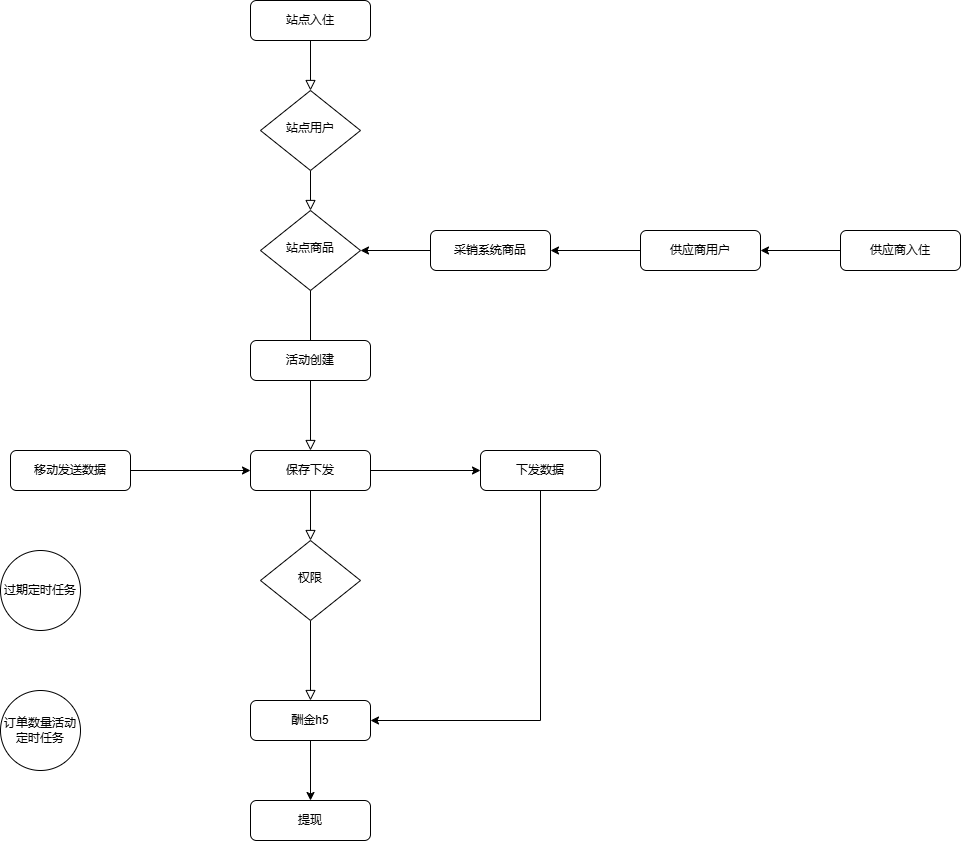

The diagram above was exported from draw.io. Its source (the exported page's mxGraphModel, read from the mxfile embedded in the PNG):
<mxGraphModel dx="2261" dy="746" grid="1" gridSize="10" guides="1" tooltips="1" connect="1" arrows="1" fold="1" page="1" pageScale="1" pageWidth="827" pageHeight="1169" math="0" shadow="0">
  <root>
    <mxCell id="WIyWlLk6GJQsqaUBKTNV-0" />
    <mxCell id="WIyWlLk6GJQsqaUBKTNV-1" parent="WIyWlLk6GJQsqaUBKTNV-0" />
    <mxCell id="WIyWlLk6GJQsqaUBKTNV-2" value="" style="rounded=0;html=1;jettySize=auto;orthogonalLoop=1;fontSize=11;endArrow=block;endFill=0;endSize=8;strokeWidth=1;shadow=0;labelBackgroundColor=none;edgeStyle=orthogonalEdgeStyle;" parent="WIyWlLk6GJQsqaUBKTNV-1" source="WIyWlLk6GJQsqaUBKTNV-3" target="WIyWlLk6GJQsqaUBKTNV-6" edge="1">
      <mxGeometry relative="1" as="geometry" />
    </mxCell>
    <mxCell id="WIyWlLk6GJQsqaUBKTNV-3" value="站点入住" style="rounded=1;whiteSpace=wrap;html=1;fontSize=12;glass=0;strokeWidth=1;shadow=0;" parent="WIyWlLk6GJQsqaUBKTNV-1" vertex="1">
      <mxGeometry x="160" y="80" width="120" height="40" as="geometry" />
    </mxCell>
    <mxCell id="WIyWlLk6GJQsqaUBKTNV-4" value="" style="rounded=0;html=1;jettySize=auto;orthogonalLoop=1;fontSize=11;endArrow=block;endFill=0;endSize=8;strokeWidth=1;shadow=0;labelBackgroundColor=none;edgeStyle=orthogonalEdgeStyle;" parent="WIyWlLk6GJQsqaUBKTNV-1" source="WIyWlLk6GJQsqaUBKTNV-6" target="WIyWlLk6GJQsqaUBKTNV-10" edge="1">
      <mxGeometry y="20" relative="1" as="geometry">
        <mxPoint as="offset" />
      </mxGeometry>
    </mxCell>
    <mxCell id="WIyWlLk6GJQsqaUBKTNV-6" value="站点用户" style="rhombus;whiteSpace=wrap;html=1;shadow=0;fontFamily=Helvetica;fontSize=12;align=center;strokeWidth=1;spacing=6;spacingTop=-4;" parent="WIyWlLk6GJQsqaUBKTNV-1" vertex="1">
      <mxGeometry x="170" y="170" width="100" height="80" as="geometry" />
    </mxCell>
    <mxCell id="WIyWlLk6GJQsqaUBKTNV-8" value="" style="rounded=0;html=1;jettySize=auto;orthogonalLoop=1;fontSize=11;endArrow=block;endFill=0;endSize=8;strokeWidth=1;shadow=0;labelBackgroundColor=none;edgeStyle=orthogonalEdgeStyle;" parent="WIyWlLk6GJQsqaUBKTNV-1" source="uoe4AyO5u6SXbQwbcKop-17" target="WIyWlLk6GJQsqaUBKTNV-11" edge="1">
      <mxGeometry x="0.3333" y="20" relative="1" as="geometry">
        <mxPoint as="offset" />
      </mxGeometry>
    </mxCell>
    <mxCell id="WIyWlLk6GJQsqaUBKTNV-10" value="站点商品" style="rhombus;whiteSpace=wrap;html=1;shadow=0;fontFamily=Helvetica;fontSize=12;align=center;strokeWidth=1;spacing=6;spacingTop=-4;" parent="WIyWlLk6GJQsqaUBKTNV-1" vertex="1">
      <mxGeometry x="170" y="290" width="100" height="80" as="geometry" />
    </mxCell>
    <mxCell id="uoe4AyO5u6SXbQwbcKop-6" value="" style="edgeStyle=orthogonalEdgeStyle;rounded=0;orthogonalLoop=1;jettySize=auto;html=1;" edge="1" parent="WIyWlLk6GJQsqaUBKTNV-1" source="WIyWlLk6GJQsqaUBKTNV-11" target="uoe4AyO5u6SXbQwbcKop-5">
      <mxGeometry relative="1" as="geometry" />
    </mxCell>
    <mxCell id="WIyWlLk6GJQsqaUBKTNV-11" value="酬金h5" style="rounded=1;whiteSpace=wrap;html=1;fontSize=12;glass=0;strokeWidth=1;shadow=0;" parent="WIyWlLk6GJQsqaUBKTNV-1" vertex="1">
      <mxGeometry x="160" y="780" width="120" height="40" as="geometry" />
    </mxCell>
    <mxCell id="uoe4AyO5u6SXbQwbcKop-4" value="" style="edgeStyle=orthogonalEdgeStyle;rounded=0;orthogonalLoop=1;jettySize=auto;html=1;" edge="1" parent="WIyWlLk6GJQsqaUBKTNV-1" source="uoe4AyO5u6SXbQwbcKop-1" target="WIyWlLk6GJQsqaUBKTNV-10">
      <mxGeometry relative="1" as="geometry" />
    </mxCell>
    <mxCell id="uoe4AyO5u6SXbQwbcKop-1" value="采销系统商品" style="rounded=1;whiteSpace=wrap;html=1;fontSize=12;glass=0;strokeWidth=1;shadow=0;" vertex="1" parent="WIyWlLk6GJQsqaUBKTNV-1">
      <mxGeometry x="340" y="310" width="120" height="40" as="geometry" />
    </mxCell>
    <mxCell id="uoe4AyO5u6SXbQwbcKop-3" value="" style="edgeStyle=orthogonalEdgeStyle;rounded=0;orthogonalLoop=1;jettySize=auto;html=1;" edge="1" parent="WIyWlLk6GJQsqaUBKTNV-1" source="uoe4AyO5u6SXbQwbcKop-11" target="uoe4AyO5u6SXbQwbcKop-1">
      <mxGeometry relative="1" as="geometry" />
    </mxCell>
    <mxCell id="uoe4AyO5u6SXbQwbcKop-2" value="供应商入住" style="rounded=1;whiteSpace=wrap;html=1;fontSize=12;glass=0;strokeWidth=1;shadow=0;" vertex="1" parent="WIyWlLk6GJQsqaUBKTNV-1">
      <mxGeometry x="750" y="310" width="120" height="40" as="geometry" />
    </mxCell>
    <mxCell id="uoe4AyO5u6SXbQwbcKop-5" value="提现" style="rounded=1;whiteSpace=wrap;html=1;fontSize=12;glass=0;strokeWidth=1;shadow=0;" vertex="1" parent="WIyWlLk6GJQsqaUBKTNV-1">
      <mxGeometry x="160" y="880" width="120" height="40" as="geometry" />
    </mxCell>
    <mxCell id="uoe4AyO5u6SXbQwbcKop-12" value="" style="edgeStyle=orthogonalEdgeStyle;rounded=0;orthogonalLoop=1;jettySize=auto;html=1;" edge="1" parent="WIyWlLk6GJQsqaUBKTNV-1" source="uoe4AyO5u6SXbQwbcKop-2" target="uoe4AyO5u6SXbQwbcKop-11">
      <mxGeometry relative="1" as="geometry">
        <mxPoint x="820" y="330" as="sourcePoint" />
        <mxPoint x="460" y="330" as="targetPoint" />
      </mxGeometry>
    </mxCell>
    <mxCell id="uoe4AyO5u6SXbQwbcKop-11" value="供应商用户" style="rounded=1;whiteSpace=wrap;html=1;fontSize=12;glass=0;strokeWidth=1;shadow=0;" vertex="1" parent="WIyWlLk6GJQsqaUBKTNV-1">
      <mxGeometry x="550" y="310" width="120" height="40" as="geometry" />
    </mxCell>
    <mxCell id="uoe4AyO5u6SXbQwbcKop-26" value="" style="rounded=0;html=1;jettySize=auto;orthogonalLoop=1;fontSize=11;endArrow=block;endFill=0;endSize=8;strokeWidth=1;shadow=0;labelBackgroundColor=none;edgeStyle=orthogonalEdgeStyle;" edge="1" parent="WIyWlLk6GJQsqaUBKTNV-1" source="uoe4AyO5u6SXbQwbcKop-28" target="uoe4AyO5u6SXbQwbcKop-17">
      <mxGeometry x="0.3333" y="20" relative="1" as="geometry">
        <mxPoint as="offset" />
        <mxPoint x="220" y="370" as="sourcePoint" />
        <mxPoint x="220" y="570" as="targetPoint" />
      </mxGeometry>
    </mxCell>
    <mxCell id="uoe4AyO5u6SXbQwbcKop-17" value="权限" style="rhombus;whiteSpace=wrap;html=1;shadow=0;fontFamily=Helvetica;fontSize=12;align=center;strokeWidth=1;spacing=6;spacingTop=-4;" vertex="1" parent="WIyWlLk6GJQsqaUBKTNV-1">
      <mxGeometry x="170" y="620" width="100" height="80" as="geometry" />
    </mxCell>
    <mxCell id="uoe4AyO5u6SXbQwbcKop-29" value="" style="edgeStyle=orthogonalEdgeStyle;rounded=0;orthogonalLoop=1;jettySize=auto;html=1;" edge="1" parent="WIyWlLk6GJQsqaUBKTNV-1" source="uoe4AyO5u6SXbQwbcKop-27" target="uoe4AyO5u6SXbQwbcKop-28">
      <mxGeometry relative="1" as="geometry" />
    </mxCell>
    <mxCell id="uoe4AyO5u6SXbQwbcKop-27" value="移动发送数据" style="rounded=1;whiteSpace=wrap;html=1;fontSize=12;glass=0;strokeWidth=1;shadow=0;" vertex="1" parent="WIyWlLk6GJQsqaUBKTNV-1">
      <mxGeometry x="-80" y="530" width="120" height="40" as="geometry" />
    </mxCell>
    <mxCell id="uoe4AyO5u6SXbQwbcKop-30" value="" style="rounded=0;html=1;jettySize=auto;orthogonalLoop=1;fontSize=11;endArrow=block;endFill=0;endSize=8;strokeWidth=1;shadow=0;labelBackgroundColor=none;edgeStyle=orthogonalEdgeStyle;" edge="1" parent="WIyWlLk6GJQsqaUBKTNV-1" source="WIyWlLk6GJQsqaUBKTNV-10" target="uoe4AyO5u6SXbQwbcKop-28">
      <mxGeometry x="0.3333" y="20" relative="1" as="geometry">
        <mxPoint as="offset" />
        <mxPoint x="220" y="370" as="sourcePoint" />
        <mxPoint x="220" y="620" as="targetPoint" />
      </mxGeometry>
    </mxCell>
    <mxCell id="uoe4AyO5u6SXbQwbcKop-33" value="" style="edgeStyle=orthogonalEdgeStyle;rounded=0;orthogonalLoop=1;jettySize=auto;html=1;" edge="1" parent="WIyWlLk6GJQsqaUBKTNV-1" source="uoe4AyO5u6SXbQwbcKop-28" target="uoe4AyO5u6SXbQwbcKop-32">
      <mxGeometry relative="1" as="geometry" />
    </mxCell>
    <mxCell id="uoe4AyO5u6SXbQwbcKop-28" value="保存下发" style="rounded=1;whiteSpace=wrap;html=1;fontSize=12;glass=0;strokeWidth=1;shadow=0;" vertex="1" parent="WIyWlLk6GJQsqaUBKTNV-1">
      <mxGeometry x="160" y="530" width="120" height="40" as="geometry" />
    </mxCell>
    <mxCell id="uoe4AyO5u6SXbQwbcKop-31" value="活动创建" style="rounded=1;whiteSpace=wrap;html=1;fontSize=12;glass=0;strokeWidth=1;shadow=0;" vertex="1" parent="WIyWlLk6GJQsqaUBKTNV-1">
      <mxGeometry x="160" y="420" width="120" height="40" as="geometry" />
    </mxCell>
    <mxCell id="uoe4AyO5u6SXbQwbcKop-36" style="edgeStyle=orthogonalEdgeStyle;rounded=0;orthogonalLoop=1;jettySize=auto;html=1;entryX=1;entryY=0.5;entryDx=0;entryDy=0;" edge="1" parent="WIyWlLk6GJQsqaUBKTNV-1" source="uoe4AyO5u6SXbQwbcKop-32" target="WIyWlLk6GJQsqaUBKTNV-11">
      <mxGeometry relative="1" as="geometry">
        <Array as="points">
          <mxPoint x="450" y="800" />
        </Array>
      </mxGeometry>
    </mxCell>
    <mxCell id="uoe4AyO5u6SXbQwbcKop-32" value="下发数据" style="rounded=1;whiteSpace=wrap;html=1;fontSize=12;glass=0;strokeWidth=1;shadow=0;" vertex="1" parent="WIyWlLk6GJQsqaUBKTNV-1">
      <mxGeometry x="390" y="530" width="120" height="40" as="geometry" />
    </mxCell>
    <mxCell id="uoe4AyO5u6SXbQwbcKop-37" value="过期定时任务" style="ellipse;whiteSpace=wrap;html=1;aspect=fixed;" vertex="1" parent="WIyWlLk6GJQsqaUBKTNV-1">
      <mxGeometry x="-90" y="630" width="80" height="80" as="geometry" />
    </mxCell>
    <mxCell id="uoe4AyO5u6SXbQwbcKop-38" value="订单数量活动定时任务" style="ellipse;whiteSpace=wrap;html=1;aspect=fixed;" vertex="1" parent="WIyWlLk6GJQsqaUBKTNV-1">
      <mxGeometry x="-90" y="770" width="80" height="80" as="geometry" />
    </mxCell>
  </root>
</mxGraphModel>